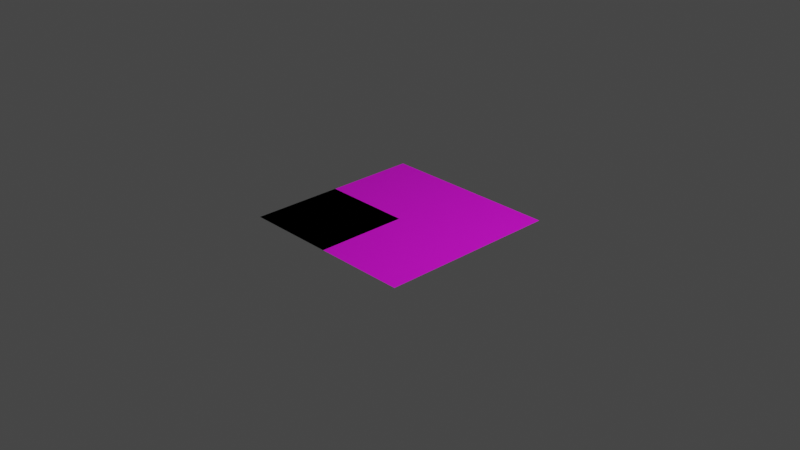 # Source: MultiSquareFoldWings.blend  (saved by Blender 3.3.6; exported with 4.5.12 LTS)
import bpy
from mathutils import Matrix  # noqa: F401  (used for matrix-valued properties, if any)

bpy.ops.wm.read_factory_settings(use_empty=True)
scene = bpy.context.scene
scene.name = 'Scene'

# ---- collections
col_collection = bpy.data.collections.new('Collection'); scene.collection.children.link(col_collection)

# ---- images (referenced by path relative to the original .blend; pixels are not part of the script)
import os
ASSET_DIR = os.environ.get("B2B_ASSET_DIR", "")  # directory of the original .blend (textures are referenced by path, not embedded)
HERE = os.path.dirname(os.path.abspath(__file__))  # packed textures are extracted next to this script under _unpacked/

def load_image(name, relpath, width, height, colorspace="sRGB"):
    """Load a texture the original file referenced (path relative to the .blend, or extracted next to this script)."""
    p = next((c for c in (os.path.join(HERE, relpath), os.path.join(ASSET_DIR, relpath)) if relpath and os.path.exists(c)), "")
    if p:
        img = bpy.data.images.load(p, check_existing=True)
        img.name = name
    else:  # same state as the original file: an image datablock whose file is absent (Cycles renders it pink)
        img = bpy.data.images.new(name, width, height)
        img.source = "FILE"
        img.filepath = "//" + (relpath or name)
    img.colorspace_settings.name = colorspace
    return img
img_flapping_crane_crease_pattern_jpeg = load_image('flapping-crane-crease-pattern.jpeg', 'flapping-crane-crease-pattern.jpeg', 1024, 1024, 'sRGB')

# ---- materials (node trees are filled in below, after node groups)
mat_material_001 = bpy.data.materials.new('Material.001')
mat_material_001.use_transparent_shadow = False

# ---- material node trees
mat_material_001.use_nodes = True; mat_material_001.node_tree.nodes.clear()
_N = mat_material_001.node_tree.nodes; _L = mat_material_001.node_tree.links
n0 = _N.new('ShaderNodeBsdfPrincipled'); n0.name = 'Principled BSDF'; n0.location = (10, 300)
n0.distribution = 'GGX'
n0.subsurface_method = 'RANDOM_WALK_SKIN'
n0.inputs[3].default_value = 1.45
n0.inputs[27].default_value = (0.0, 0.0, 0.0, 1.0)
n0.inputs[28].default_value = 1.0
n1 = _N.new('ShaderNodeOutputMaterial'); n1.name = 'Material Output'; n1.location = (300, 300)
n2 = _N.new('ShaderNodeTexImage'); n2.name = 'Image Texture'; n2.location = (-280, 260)
n2.image = img_flapping_crane_crease_pattern_jpeg
_L.new(n0.outputs[0], n1.inputs[0])
_L.new(n2.outputs[0], n0.inputs[0])
n1.is_active_output = True

# ---- world
world_world = bpy.data.worlds.new('World'); scene.world = world_world
world_world.use_nodes = True; world_world.node_tree.nodes.clear()
_N = world_world.node_tree.nodes; _L = world_world.node_tree.links
n0 = _N.new('ShaderNodeOutputWorld'); n0.name = 'World Output'; n0.location = (300, 300)
n1 = _N.new('ShaderNodeBackground'); n1.name = 'Background'; n1.location = (10, 300)
n1.inputs[0].default_value = (0.05088, 0.05088, 0.05088, 1.0)
_L.new(n1.outputs[0], n0.inputs[0])
n0.is_active_output = True
world_world.color = (0.05088, 0.05088, 0.05088)
world_world.use_sun_shadow = False
world_world.sun_shadow_jitter_overblur = 0.0

# ---- cameras
cam_camera = bpy.data.cameras.new('Camera')
cam_camera.clip_end = 100.0
cam_camera.ortho_scale = 7.314

# ---- lights
light_light = bpy.data.lights.new('Light', 'POINT')
light_light.transmission_factor = 0.0
light_light.energy = 1000.0
light_light.shadow_soft_size = 0.1
light_light.shadow_maximum_resolution = 0.006
light_light.use_absolute_resolution = True

# ---- meshes
me_plane_002 = bpy.data.meshes.new('Plane.002')
me_plane_002.from_pydata([(-1.0, -1.0, 0.0), (-1.0, -1.0, -8.742e-08), (-1.0, -1.0, -8.742e-08), (-1.0, -1.0, -8.941e-08), (-1.0, 0.0, 0.0), (0.0, -1.0, 0.0), (0.0, -1.0, 0.0), (-1.0, 0.0, 0.0), (0.0, 0.0, 0.0), (-0.5, 0.0, 0.0), (0.0, -0.5, 0.0), (-0.25, -0.25, -2.235e-08), (0.0, -0.5, 0.0), (-0.5, 0.0, 0.0), (-0.25, -0.25, 0.0)], [], [(10, 5, 3), (1, 5, 10, 8), (0, 6, 12), (8, 9, 7, 2), (9, 8, 11), (13, 14, 8), (13, 8, 2), (6, 1, 8, 12), (7, 9, 3), (10, 3, 11), (8, 10, 11), (3, 9, 11), (0, 4, 2), (14, 0, 12), (6, 0, 2), (4, 13, 2), (4, 0, 14, 13), (8, 14, 12)])
_uv = me_plane_002.uv_layers.new(name='UVMap')
_uv.uv.foreach_set('vector', [0.75, 0.5, 1.0, 0.5, 1.0, 1.0, 1.0, 0.0, 1.0, 0.5, 0.75, 0.5, 0.5, 0.5, 0.0, 0.0, 0.5, 0.0, 0.5, 0.25, 0.5, 0.5, 0.5, 0.75, 0.5, 1.0, 0.0, 1.0, 0.5, 0.75, 0.5, 0.5, 0.625, 0.625, 0.25, 0.5, 0.375, 0.375, 0.5, 0.5, 0.25, 0.5, 0.5, 0.5, 0.0, 1.0, 0.5, 0.0, 1.0, 0.0, 0.5, 0.5, 0.5, 0.25, 0.5, 1.0, 0.5, 0.75, 1.0, 1.0, 0.75, 0.5, 1.0, 1.0, 0.625, 0.625, 0.5, 0.5, 0.75, 0.5, 0.625, 0.625, 1.0, 1.0, 0.5, 0.75, 0.625, 0.625, 0.0, 0.0, 0.0, 0.5, 0.0, 1.0, 0.375, 0.375, 0.0, 0.0, 0.5, 0.25, 0.5, 0.0, 0.0, 0.0, 0.0, 1.0, 0.0, 0.5, 0.25, 0.5, 0.0, 1.0, 0.0, 0.5, 0.0, 0.0, 0.375, 0.375, 0.25, 0.5, 0.5, 0.5, 0.375, 0.375, 0.5, 0.25])
me_plane_002.update()
me_plane_003 = bpy.data.meshes.new('Plane.003')
me_plane_003.from_pydata([(-1.0, -1.0, 0.0), (1.0, -1.0, 0.0), (-1.0, 1.0, 0.0), (1.0, 1.0, 0.0)], [], [(0, 1, 3, 2)])
_uv = me_plane_003.uv_layers.new(name='UVMap')
_uv.uv.foreach_set('vector', [0.0, 0.0, 1.0, 0.0, 1.0, 1.0, 0.0, 1.0])
me_plane_003.materials.append(mat_material_001)
me_plane_003.update()

# ---- objects
ob_light = bpy.data.objects.new('Light', light_light)
ob_camera = bpy.data.objects.new('Camera', cam_camera)
ob_plane = bpy.data.objects.new('Plane', me_plane_002)
ob_template = bpy.data.objects.new('Template', me_plane_003)

# ---- transforms, parenting, visibility, modifiers, constraints
ob_light.location = (4.076, 1.005, 5.904)
ob_light.rotation_euler = (0.6503, 0.05522, 1.866)
ob_light.lock_rotations_4d = False
ob_light.empty_display_type = 'ARROWS'
ob_light.color = (0.0, 0.0, 0.0, 0.0)
ob_light.lineart.crease_threshold = 0.0
ob_camera.location = (7.359, -6.926, 4.958)
ob_camera.rotation_euler = (1.109, 0.0, 0.8149)
ob_camera.lock_rotations_4d = False
ob_camera.empty_display_type = 'ARROWS'
ob_camera.color = (0.0, 0.0, 0.0, 0.0)
ob_camera.display_type = 'WIRE'
ob_camera.lineart.crease_threshold = 0.0
ob_plane.location = (0.0, 0.0, 0.0)
_vg = ob_plane.vertex_groups.new(name='Top')
_vg = ob_plane.vertex_groups.new(name='Middle')
_vg = ob_plane.vertex_groups.new(name='Bottom')
ob_template.location = (0.0, 0.0, 0.0)

# ---- collection membership
col_collection.objects.link(ob_light)
col_collection.objects.link(ob_camera)
col_collection.objects.link(ob_plane)
col_collection.objects.link(ob_template)

# ---- scene / render settings (as saved in the file)
scene.camera = ob_camera
scene.frame_start = 1; scene.frame_end = 250; scene.frame_set(1)
scene.render.engine = 'BLENDER_EEVEE_NEXT'
scene.cycles.sampling_pattern = 'TABULATED_SOBOL'
scene.cycles.use_light_tree = False
scene.view_settings.view_transform = 'Filmic'
bpy.context.view_layer.update()
